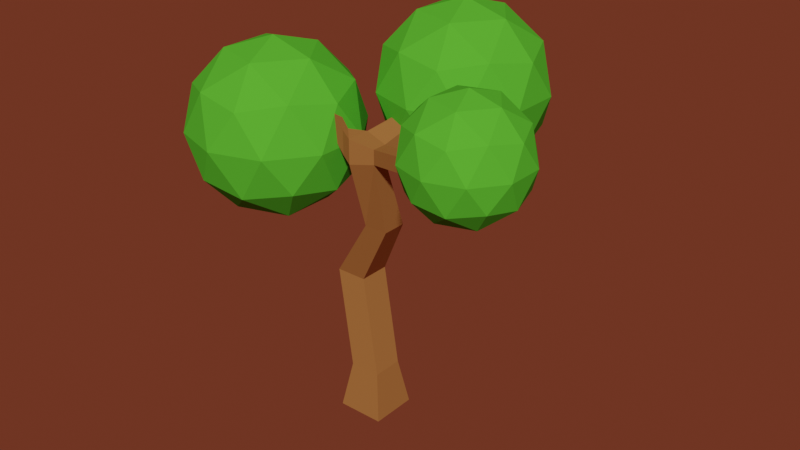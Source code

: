 # Source: my_tree.blend  (saved by Blender 2.93.20; exported with 4.5.12 LTS)
import bpy
from mathutils import Matrix  # noqa: F401  (used for matrix-valued properties, if any)

bpy.ops.wm.read_factory_settings(use_empty=True)
scene = bpy.context.scene
scene.name = 'Scene'

# ---- collections
col_collection = bpy.data.collections.new('Collection'); scene.collection.children.link(col_collection)

# ---- materials (node trees are filled in below, after node groups)
mat_wood = bpy.data.materials.new('wood')
mat_wood.alpha_threshold = 0.0
mat_wood.use_transparent_shadow = False
mat_wood.diffuse_color = (0.3343, 0.1359, 0.04163, 1.0)
mat_wood.roughness = 0.982
mat_wood.specular_intensity = 0.1919
mat_wood.line_color = (0.0, 0.0, 0.0, 1.0)
mat_leaves = bpy.data.materials.new('leaves')
mat_leaves.use_transparent_shadow = False
mat_leaves.diffuse_color = (0.08566, 0.4672, 0.0305, 1.0)
mat_leaves.roughness = 0.4808
mat_leaves.specular_intensity = 0.141

# ---- material node trees

# ---- world
world_world = bpy.data.worlds.new('World'); scene.world = world_world
world_world.color = (0.1329, 0.03085, 0.0155)
world_world.use_sun_shadow = False
world_world.sun_shadow_jitter_overblur = 0.0

# ---- meshes
me_cube = bpy.data.meshes.new('Cube')
me_cube.from_pydata([(0.6627, 0.6627, 1.0), (1.0, 1.0, -1.0), (0.6627, -0.6627, 1.0), (1.0, -1.0, -1.0), (-0.6627, 0.6627, 1.0), (-1.0, 1.0, -1.0), (-0.6627, -0.6627, 1.0), (-1.0, -1.0, -1.0), (0.6627, -0.6627, 1.0), (-0.6627, -0.6627, 1.0), (0.6627, 0.6627, 1.0), (-0.6627, 0.6627, 1.0), (-0.5273, -0.0695, 4.836), (-1.853, -0.0695, 4.836), (-0.5273, 1.256, 4.836), (-1.853, 1.256, 4.836), (1.337, -0.8432, 7.854), (0.3229, -0.8432, 7.854), (1.337, 0.1712, 7.854), (0.3229, 0.1712, 7.854), (1.564, -1.731, 11.04), (0.5498, -1.928, 10.84), (1.564, -1.112, 11.04), (0.5498, -0.9139, 10.84), (1.564, -1.731, 11.64), (0.5498, -1.928, 11.84), (1.564, -1.112, 11.64), (0.5498, -0.9139, 11.84), (1.758, 3.066, 12.69), (2.121, 3.066, 12.69), (1.758, 3.066, 13.04), (2.121, 3.066, 13.04), (4.978, -2.457, 11.87), (4.978, -3.076, 11.87), (4.978, -2.457, 12.48), (4.978, -3.076, 12.48), (6.873, -3.138, 13.14), (6.873, -3.554, 13.14), (6.873, -3.138, 13.55), (6.873, -3.554, 13.55), (0.09992, -1.747, 11.03), (-0.02117, -1.329, 10.93), (0.09992, -1.747, 12.02), (-0.02117, -1.329, 11.92), (-0.94, -1.521, 12.01), (-1.061, -1.103, 11.91), (-0.94, -1.521, 13.01), (-1.061, -1.103, 12.91), (-3.598, -1.578, 11.03), (-3.697, -1.237, 11.0), (-3.598, -1.578, 11.35), (-3.697, -1.237, 11.32)], [], [(4, 6, 9, 11), (3, 2, 6, 7), (7, 6, 4, 5), (5, 1, 3, 7), (1, 0, 2, 3), (5, 4, 0, 1), (11, 9, 13, 15), (2, 0, 10, 8), (0, 4, 11, 10), (6, 2, 8, 9), (14, 15, 19, 18), (9, 8, 12, 13), (10, 11, 15, 14), (8, 10, 14, 12), (19, 17, 21, 23), (12, 14, 18, 16), (15, 13, 17, 19), (13, 12, 16, 17), (21, 25, 42, 40), (17, 16, 20, 21), (18, 19, 23, 22), (16, 18, 22, 20), (26, 27, 25, 24), (21, 20, 24, 25), (23, 27, 30, 28), (26, 24, 35, 34), (29, 28, 30, 31), (27, 26, 31, 30), (22, 23, 28, 29), (26, 22, 29, 31), (33, 32, 36, 37), (24, 20, 33, 35), (20, 22, 32, 33), (22, 26, 34, 32), (37, 36, 38, 39), (32, 34, 38, 36), (34, 35, 39, 38), (35, 33, 37, 39), (43, 41, 45, 47), (25, 27, 43, 42), (23, 21, 40, 41), (27, 23, 41, 43), (44, 46, 50, 48), (42, 43, 47, 46), (40, 42, 46, 44), (41, 40, 44, 45), (49, 48, 50, 51), (45, 44, 48, 49), (47, 45, 49, 51), (46, 47, 51, 50)])
_uv = me_cube.uv_layers.new(name='UVMap')
_uv.uv.foreach_set('vector', [0.625, 0.25, 0.625, 0.0, 0.625, 0.0, 0.625, 0.25, 0.375, 0.75, 0.625, 0.75, 0.625, 1.0, 0.375, 1.0, 0.375, 0.0, 0.625, 0.0, 0.625, 0.25, 0.375, 0.25, 0.125, 0.5, 0.375, 0.5, 0.375, 0.75, 0.125, 0.75, 0.375, 0.5, 0.625, 0.5, 0.625, 0.75, 0.375, 0.75, 0.375, 0.25, 0.625, 0.25, 0.625, 0.5, 0.375, 0.5, 0.625, 0.25, 0.625, 0.0, 0.625, 0.0, 0.625, 0.25, 0.625, 0.75, 0.625, 0.5, 0.625, 0.5, 0.625, 0.75, 0.625, 0.5, 0.625, 0.25, 0.625, 0.25, 0.625, 0.5, 0.625, 1.0, 0.625, 0.75, 0.625, 0.75, 0.625, 1.0, 0.625, 0.5, 0.625, 0.25, 0.625, 0.25, 0.625, 0.5, 0.625, 1.0, 0.625, 0.75, 0.625, 0.75, 0.625, 1.0, 0.625, 0.5, 0.625, 0.25, 0.625, 0.25, 0.625, 0.5, 0.625, 0.75, 0.625, 0.5, 0.625, 0.5, 0.625, 0.75, 0.625, 0.25, 0.625, 0.0, 0.625, 0.0, 0.625, 0.25, 0.625, 0.75, 0.625, 0.5, 0.625, 0.5, 0.625, 0.75, 0.625, 0.25, 0.625, 0.0, 0.625, 0.0, 0.625, 0.25, 0.625, 1.0, 0.625, 0.75, 0.625, 0.75, 0.625, 1.0, 0.625, 1.0, 0.625, 1.0, 0.625, 1.0, 0.625, 1.0, 0.625, 1.0, 0.625, 0.75, 0.625, 0.75, 0.625, 1.0, 0.625, 0.5, 0.625, 0.25, 0.625, 0.25, 0.625, 0.5, 0.625, 0.75, 0.625, 0.5, 0.625, 0.5, 0.625, 0.75, 0.625, 0.5, 0.875, 0.5, 0.875, 0.75, 0.625, 0.75, 0.625, 1.0, 0.625, 0.75, 0.625, 0.75, 0.625, 1.0, 0.625, 0.25, 0.625, 0.25, 0.625, 0.25, 0.625, 0.25, 0.625, 0.5, 0.625, 0.75, 0.625, 0.75, 0.625, 0.5, 0.625, 0.5, 0.625, 0.25, 0.625, 0.25, 0.625, 0.5, 0.875, 0.5, 0.625, 0.5, 0.625, 0.5, 0.875, 0.5, 0.625, 0.5, 0.625, 0.25, 0.625, 0.25, 0.625, 0.5, 0.625, 0.5, 0.625, 0.5, 0.625, 0.5, 0.625, 0.5, 0.625, 0.75, 0.625, 0.5, 0.625, 0.5, 0.625, 0.75, 0.625, 0.75, 0.625, 0.75, 0.625, 0.75, 0.625, 0.75, 0.625, 0.75, 0.625, 0.5, 0.625, 0.5, 0.625, 0.75, 0.625, 0.5, 0.625, 0.5, 0.625, 0.5, 0.625, 0.5, 0.625, 0.75, 0.625, 0.5, 0.625, 0.5, 0.625, 0.75, 0.625, 0.5, 0.625, 0.5, 0.625, 0.5, 0.625, 0.5, 0.625, 0.5, 0.625, 0.75, 0.625, 0.75, 0.625, 0.5, 0.625, 0.75, 0.625, 0.75, 0.625, 0.75, 0.625, 0.75, 0.625, 0.25, 0.625, 0.25, 0.625, 0.25, 0.625, 0.25, 0.875, 0.75, 0.875, 0.5, 0.875, 0.5, 0.875, 0.75, 0.625, 0.25, 0.625, 0.0, 0.625, 0.0, 0.625, 0.25, 0.625, 0.25, 0.625, 0.25, 0.625, 0.25, 0.625, 0.25, 0.625, 1.0, 0.625, 1.0, 0.625, 1.0, 0.625, 1.0, 0.875, 0.75, 0.875, 0.5, 0.875, 0.5, 0.875, 0.75, 0.625, 1.0, 0.625, 1.0, 0.625, 1.0, 0.625, 1.0, 0.625, 0.25, 0.625, 0.0, 0.625, 0.0, 0.625, 0.25, 0.625, 0.25, 0.625, 0.0, 0.625, 0.0, 0.625, 0.25, 0.625, 0.25, 0.625, 0.0, 0.625, 0.0, 0.625, 0.25, 0.625, 0.25, 0.625, 0.25, 0.625, 0.25, 0.625, 0.25, 0.875, 0.75, 0.875, 0.5, 0.875, 0.5, 0.875, 0.75])
me_cube.materials.append(mat_wood)
me_cube.use_remesh_preserve_volume = False
me_cube.use_remesh_preserve_attributes = False
me_cube.use_mirror_vertex_groups = False
me_cube.update()
me_cube_001 = bpy.data.meshes.new('Cube.001')
me_cube_001.from_pydata([(-3.647, -1.408, 7.594), (-1.052, -3.294, 9.577), (-4.639, -4.46, 9.577), (-6.856, -1.408, 9.577), (-4.639, 1.643, 9.577), (-1.052, 0.4774, 9.577), (-2.656, -4.46, 12.79), (-6.243, -3.294, 12.79), (-6.243, 0.4774, 12.79), (-2.656, 1.643, 12.79), (-0.4391, -1.408, 12.79), (-3.647, -1.408, 14.77), (-4.23, -3.202, 8.13), (-2.122, -2.517, 8.13), (-2.705, -4.31, 9.295), (-0.5962, -1.408, 9.295), (-2.122, -0.3, 8.13), (-5.533, -1.408, 8.13), (-6.116, -3.202, 9.295), (-4.23, 0.3851, 8.13), (-6.116, 0.3851, 9.295), (-2.705, 1.494, 9.295), (-0.236, -2.517, 11.18), (-0.236, -0.2999, 11.18), (-3.647, -4.995, 11.18), (-1.539, -4.31, 11.18), (-7.059, -2.517, 11.18), (-5.756, -4.31, 11.18), (-5.756, 1.494, 11.18), (-7.059, -0.2999, 11.18), (-1.539, 1.494, 11.18), (-3.647, 2.179, 11.18), (-1.179, -3.202, 13.07), (-4.59, -4.31, 13.07), (-6.699, -1.408, 13.07), (-4.59, 1.494, 13.07), (-1.179, 0.3851, 13.07), (-3.065, -3.202, 14.23), (-1.762, -1.408, 14.23), (-5.173, -2.517, 14.23), (-5.173, -0.3, 14.23), (-3.065, 0.3851, 14.23)], [], [(0, 13, 12), (1, 13, 15), (0, 12, 17), (0, 17, 19), (0, 19, 16), (1, 15, 22), (2, 14, 24), (3, 18, 26), (4, 20, 28), (5, 21, 30), (1, 22, 25), (2, 24, 27), (3, 26, 29), (4, 28, 31), (5, 30, 23), (6, 32, 37), (7, 33, 39), (8, 34, 40), (9, 35, 41), (10, 36, 38), (38, 41, 11), (38, 36, 41), (36, 9, 41), (41, 40, 11), (41, 35, 40), (35, 8, 40), (40, 39, 11), (40, 34, 39), (34, 7, 39), (39, 37, 11), (39, 33, 37), (33, 6, 37), (37, 38, 11), (37, 32, 38), (32, 10, 38), (23, 36, 10), (23, 30, 36), (30, 9, 36), (31, 35, 9), (31, 28, 35), (28, 8, 35), (29, 34, 8), (29, 26, 34), (26, 7, 34), (27, 33, 7), (27, 24, 33), (24, 6, 33), (25, 32, 6), (25, 22, 32), (22, 10, 32), (30, 31, 9), (30, 21, 31), (21, 4, 31), (28, 29, 8), (28, 20, 29), (20, 3, 29), (26, 27, 7), (26, 18, 27), (18, 2, 27), (24, 25, 6), (24, 14, 25), (14, 1, 25), (22, 23, 10), (22, 15, 23), (15, 5, 23), (16, 21, 5), (16, 19, 21), (19, 4, 21), (19, 20, 4), (19, 17, 20), (17, 3, 20), (17, 18, 3), (17, 12, 18), (12, 2, 18), (15, 16, 5), (15, 13, 16), (13, 0, 16), (12, 14, 2), (12, 13, 14), (13, 1, 14)])
_uv = me_cube_001.uv_layers.new(name='UVMap')
_uv.uv.foreach_set('vector', [0.1818, 0.0, 0.2273, 0.07873, 0.1364, 0.07873, 0.2727, 0.1575, 0.3182, 0.07873, 0.3636, 0.1575, 0.9091, 0.0, 0.9545, 0.07873, 0.8636, 0.07873, 0.7273, 0.0, 0.7727, 0.07873, 0.6818, 0.07873, 0.5455, 0.0, 0.5909, 0.07873, 0.5, 0.07873, 0.2727, 0.1575, 0.3636, 0.1575, 0.3182, 0.2362, 0.09091, 0.1575, 0.1818, 0.1575, 0.1364, 0.2362, 0.8182, 0.1575, 0.9091, 0.1575, 0.8636, 0.2362, 0.6364, 0.1575, 0.7273, 0.1575, 0.6818, 0.2362, 0.4545, 0.1575, 0.5455, 0.1575, 0.5, 0.2362, 0.2727, 0.1575, 0.3182, 0.2362, 0.2273, 0.2362, 0.09091, 0.1575, 0.1364, 0.2362, 0.04546, 0.2362, 0.8182, 0.1575, 0.8636, 0.2362, 0.7727, 0.2362, 0.6364, 0.1575, 0.6818, 0.2362, 0.5909, 0.2362, 0.4545, 0.1575, 0.5, 0.2362, 0.4091, 0.2362, 0.1818, 0.3149, 0.2727, 0.3149, 0.2273, 0.3937, 0.0, 0.3149, 0.09091, 0.3149, 0.04546, 0.3937, 0.7273, 0.3149, 0.8182, 0.3149, 0.7727, 0.3937, 0.5455, 0.3149, 0.6364, 0.3149, 0.5909, 0.3937, 0.3636, 0.3149, 0.4545, 0.3149, 0.4091, 0.3937, 0.4091, 0.3937, 0.5, 0.3937, 0.4545, 0.4724, 0.4091, 0.3937, 0.4545, 0.3149, 0.5, 0.3937, 0.4545, 0.3149, 0.5455, 0.3149, 0.5, 0.3937, 0.5909, 0.3937, 0.6818, 0.3937, 0.6364, 0.4724, 0.5909, 0.3937, 0.6364, 0.3149, 0.6818, 0.3937, 0.6364, 0.3149, 0.7273, 0.3149, 0.6818, 0.3937, 0.7727, 0.3937, 0.8636, 0.3937, 0.8182, 0.4724, 0.7727, 0.3937, 0.8182, 0.3149, 0.8636, 0.3937, 0.8182, 0.3149, 0.9091, 0.3149, 0.8636, 0.3937, 0.04546, 0.3937, 0.1364, 0.3937, 0.09091, 0.4724, 0.04546, 0.3937, 0.09091, 0.3149, 0.1364, 0.3937, 0.09091, 0.3149, 0.1818, 0.3149, 0.1364, 0.3937, 0.2273, 0.3937, 0.3182, 0.3937, 0.2727, 0.4724, 0.2273, 0.3937, 0.2727, 0.3149, 0.3182, 0.3937, 0.2727, 0.3149, 0.3636, 0.3149, 0.3182, 0.3937, 0.4091, 0.2362, 0.4545, 0.3149, 0.3636, 0.3149, 0.4091, 0.2362, 0.5, 0.2362, 0.4545, 0.3149, 0.5, 0.2362, 0.5455, 0.3149, 0.4545, 0.3149, 0.5909, 0.2362, 0.6364, 0.3149, 0.5455, 0.3149, 0.5909, 0.2362, 0.6818, 0.2362, 0.6364, 0.3149, 0.6818, 0.2362, 0.7273, 0.3149, 0.6364, 0.3149, 0.7727, 0.2362, 0.8182, 0.3149, 0.7273, 0.3149, 0.7727, 0.2362, 0.8636, 0.2362, 0.8182, 0.3149, 0.8636, 0.2362, 0.9091, 0.3149, 0.8182, 0.3149, 0.04546, 0.2362, 0.09091, 0.3149, 0.0, 0.3149, 0.04546, 0.2362, 0.1364, 0.2362, 0.09091, 0.3149, 0.1364, 0.2362, 0.1818, 0.3149, 0.09091, 0.3149, 0.2273, 0.2362, 0.2727, 0.3149, 0.1818, 0.3149, 0.2273, 0.2362, 0.3182, 0.2362, 0.2727, 0.3149, 0.3182, 0.2362, 0.3636, 0.3149, 0.2727, 0.3149, 0.5, 0.2362, 0.5909, 0.2362, 0.5455, 0.3149, 0.5, 0.2362, 0.5455, 0.1575, 0.5909, 0.2362, 0.5455, 0.1575, 0.6364, 0.1575, 0.5909, 0.2362, 0.6818, 0.2362, 0.7727, 0.2362, 0.7273, 0.3149, 0.6818, 0.2362, 0.7273, 0.1575, 0.7727, 0.2362, 0.7273, 0.1575, 0.8182, 0.1575, 0.7727, 0.2362, 0.8636, 0.2362, 0.9545, 0.2362, 0.9091, 0.3149, 0.8636, 0.2362, 0.9091, 0.1575, 0.9545, 0.2362, 0.9091, 0.1575, 1.0, 0.1575, 0.9545, 0.2362, 0.1364, 0.2362, 0.2273, 0.2362, 0.1818, 0.3149, 0.1364, 0.2362, 0.1818, 0.1575, 0.2273, 0.2362, 0.1818, 0.1575, 0.2727, 0.1575, 0.2273, 0.2362, 0.3182, 0.2362, 0.4091, 0.2362, 0.3636, 0.3149, 0.3182, 0.2362, 0.3636, 0.1575, 0.4091, 0.2362, 0.3636, 0.1575, 0.4545, 0.1575, 0.4091, 0.2362, 0.5, 0.07873, 0.5455, 0.1575, 0.4545, 0.1575, 0.5, 0.07873, 0.5909, 0.07873, 0.5455, 0.1575, 0.5909, 0.07873, 0.6364, 0.1575, 0.5455, 0.1575, 0.6818, 0.07873, 0.7273, 0.1575, 0.6364, 0.1575, 0.6818, 0.07873, 0.7727, 0.07873, 0.7273, 0.1575, 0.7727, 0.07873, 0.8182, 0.1575, 0.7273, 0.1575, 0.8636, 0.07873, 0.9091, 0.1575, 0.8182, 0.1575, 0.8636, 0.07873, 0.9545, 0.07873, 0.9091, 0.1575, 0.9545, 0.07873, 1.0, 0.1575, 0.9091, 0.1575, 0.3636, 0.1575, 0.4091, 0.07873, 0.4545, 0.1575, 0.3636, 0.1575, 0.3182, 0.07873, 0.4091, 0.07873, 0.3182, 0.07873, 0.3636, 0.0, 0.4091, 0.07873, 0.1364, 0.07873, 0.1818, 0.1575, 0.09091, 0.1575, 0.1364, 0.07873, 0.2273, 0.07873, 0.1818, 0.1575, 0.2273, 0.07873, 0.2727, 0.1575, 0.1818, 0.1575])
me_cube_001.materials.append(mat_leaves)
me_cube_001.use_remesh_preserve_volume = False
me_cube_001.use_remesh_preserve_attributes = False
me_cube_001.use_mirror_vertex_groups = False
me_cube_001.update()
me_icosphere = bpy.data.meshes.new('Icosphere')
me_icosphere.from_pydata([(0.0, 0.0, -2.31), (1.672, -1.214, -1.033), (-0.6385, -1.965, -1.033), (-2.066, 0.0, -1.033), (-0.6385, 1.965, -1.033), (1.672, 1.214, -1.033), (0.6385, -1.965, 1.033), (-1.672, -1.214, 1.033), (-1.672, 1.214, 1.033), (0.6385, 1.965, 1.033), (2.066, 0.0, 1.033), (0.0, 0.0, 2.31), (-0.3753, -1.155, -1.965), (0.9825, -0.7138, -1.965), (0.6072, -1.869, -1.214), (1.965, 0.0, -1.214), (0.9825, 0.7138, -1.965), (-1.214, 0.0, -1.965), (-1.59, -1.155, -1.214), (-0.3753, 1.155, -1.965), (-1.59, 1.155, -1.214), (0.6072, 1.869, -1.214), (2.197, -0.7138, 0.0), (2.197, 0.7138, 0.0), (0.0, -2.31, 0.0), (1.358, -1.869, 0.0), (-2.197, -0.7138, 0.0), (-1.358, -1.869, 0.0), (-1.358, 1.869, 0.0), (-2.197, 0.7138, 0.0), (1.358, 1.869, 0.0), (0.0, 2.31, 0.0), (1.59, -1.155, 1.214), (-0.6072, -1.869, 1.214), (-1.965, 0.0, 1.214), (-0.6072, 1.869, 1.214), (1.59, 1.155, 1.214), (0.3753, -1.155, 1.965), (1.214, 0.0, 1.965), (-0.9825, -0.7138, 1.965), (-0.9825, 0.7138, 1.965), (0.3753, 1.155, 1.965)], [], [(0, 13, 12), (1, 13, 15), (0, 12, 17), (0, 17, 19), (0, 19, 16), (1, 15, 22), (2, 14, 24), (3, 18, 26), (4, 20, 28), (5, 21, 30), (1, 22, 25), (2, 24, 27), (3, 26, 29), (4, 28, 31), (5, 30, 23), (6, 32, 37), (7, 33, 39), (8, 34, 40), (9, 35, 41), (10, 36, 38), (38, 41, 11), (38, 36, 41), (36, 9, 41), (41, 40, 11), (41, 35, 40), (35, 8, 40), (40, 39, 11), (40, 34, 39), (34, 7, 39), (39, 37, 11), (39, 33, 37), (33, 6, 37), (37, 38, 11), (37, 32, 38), (32, 10, 38), (23, 36, 10), (23, 30, 36), (30, 9, 36), (31, 35, 9), (31, 28, 35), (28, 8, 35), (29, 34, 8), (29, 26, 34), (26, 7, 34), (27, 33, 7), (27, 24, 33), (24, 6, 33), (25, 32, 6), (25, 22, 32), (22, 10, 32), (30, 31, 9), (30, 21, 31), (21, 4, 31), (28, 29, 8), (28, 20, 29), (20, 3, 29), (26, 27, 7), (26, 18, 27), (18, 2, 27), (24, 25, 6), (24, 14, 25), (14, 1, 25), (22, 23, 10), (22, 15, 23), (15, 5, 23), (16, 21, 5), (16, 19, 21), (19, 4, 21), (19, 20, 4), (19, 17, 20), (17, 3, 20), (17, 18, 3), (17, 12, 18), (12, 2, 18), (15, 16, 5), (15, 13, 16), (13, 0, 16), (12, 14, 2), (12, 13, 14), (13, 1, 14)])
_uv = me_icosphere.uv_layers.new(name='UVMap')
_uv.uv.foreach_set('vector', [0.1818, 0.0, 0.2273, 0.07873, 0.1364, 0.07873, 0.2727, 0.1575, 0.3182, 0.07873, 0.3636, 0.1575, 0.9091, 0.0, 0.9545, 0.07873, 0.8636, 0.07873, 0.7273, 0.0, 0.7727, 0.07873, 0.6818, 0.07873, 0.5455, 0.0, 0.5909, 0.07873, 0.5, 0.07873, 0.2727, 0.1575, 0.3636, 0.1575, 0.3182, 0.2362, 0.09091, 0.1575, 0.1818, 0.1575, 0.1364, 0.2362, 0.8182, 0.1575, 0.9091, 0.1575, 0.8636, 0.2362, 0.6364, 0.1575, 0.7273, 0.1575, 0.6818, 0.2362, 0.4545, 0.1575, 0.5455, 0.1575, 0.5, 0.2362, 0.2727, 0.1575, 0.3182, 0.2362, 0.2273, 0.2362, 0.09091, 0.1575, 0.1364, 0.2362, 0.04546, 0.2362, 0.8182, 0.1575, 0.8636, 0.2362, 0.7727, 0.2362, 0.6364, 0.1575, 0.6818, 0.2362, 0.5909, 0.2362, 0.4545, 0.1575, 0.5, 0.2362, 0.4091, 0.2362, 0.1818, 0.3149, 0.2727, 0.3149, 0.2273, 0.3937, 0.0, 0.3149, 0.09091, 0.3149, 0.04546, 0.3937, 0.7273, 0.3149, 0.8182, 0.3149, 0.7727, 0.3937, 0.5455, 0.3149, 0.6364, 0.3149, 0.5909, 0.3937, 0.3636, 0.3149, 0.4545, 0.3149, 0.4091, 0.3937, 0.4091, 0.3937, 0.5, 0.3937, 0.4545, 0.4724, 0.4091, 0.3937, 0.4545, 0.3149, 0.5, 0.3937, 0.4545, 0.3149, 0.5455, 0.3149, 0.5, 0.3937, 0.5909, 0.3937, 0.6818, 0.3937, 0.6364, 0.4724, 0.5909, 0.3937, 0.6364, 0.3149, 0.6818, 0.3937, 0.6364, 0.3149, 0.7273, 0.3149, 0.6818, 0.3937, 0.7727, 0.3937, 0.8636, 0.3937, 0.8182, 0.4724, 0.7727, 0.3937, 0.8182, 0.3149, 0.8636, 0.3937, 0.8182, 0.3149, 0.9091, 0.3149, 0.8636, 0.3937, 0.04546, 0.3937, 0.1364, 0.3937, 0.09091, 0.4724, 0.04546, 0.3937, 0.09091, 0.3149, 0.1364, 0.3937, 0.09091, 0.3149, 0.1818, 0.3149, 0.1364, 0.3937, 0.2273, 0.3937, 0.3182, 0.3937, 0.2727, 0.4724, 0.2273, 0.3937, 0.2727, 0.3149, 0.3182, 0.3937, 0.2727, 0.3149, 0.3636, 0.3149, 0.3182, 0.3937, 0.4091, 0.2362, 0.4545, 0.3149, 0.3636, 0.3149, 0.4091, 0.2362, 0.5, 0.2362, 0.4545, 0.3149, 0.5, 0.2362, 0.5455, 0.3149, 0.4545, 0.3149, 0.5909, 0.2362, 0.6364, 0.3149, 0.5455, 0.3149, 0.5909, 0.2362, 0.6818, 0.2362, 0.6364, 0.3149, 0.6818, 0.2362, 0.7273, 0.3149, 0.6364, 0.3149, 0.7727, 0.2362, 0.8182, 0.3149, 0.7273, 0.3149, 0.7727, 0.2362, 0.8636, 0.2362, 0.8182, 0.3149, 0.8636, 0.2362, 0.9091, 0.3149, 0.8182, 0.3149, 0.04546, 0.2362, 0.09091, 0.3149, 0.0, 0.3149, 0.04546, 0.2362, 0.1364, 0.2362, 0.09091, 0.3149, 0.1364, 0.2362, 0.1818, 0.3149, 0.09091, 0.3149, 0.2273, 0.2362, 0.2727, 0.3149, 0.1818, 0.3149, 0.2273, 0.2362, 0.3182, 0.2362, 0.2727, 0.3149, 0.3182, 0.2362, 0.3636, 0.3149, 0.2727, 0.3149, 0.5, 0.2362, 0.5909, 0.2362, 0.5455, 0.3149, 0.5, 0.2362, 0.5455, 0.1575, 0.5909, 0.2362, 0.5455, 0.1575, 0.6364, 0.1575, 0.5909, 0.2362, 0.6818, 0.2362, 0.7727, 0.2362, 0.7273, 0.3149, 0.6818, 0.2362, 0.7273, 0.1575, 0.7727, 0.2362, 0.7273, 0.1575, 0.8182, 0.1575, 0.7727, 0.2362, 0.8636, 0.2362, 0.9545, 0.2362, 0.9091, 0.3149, 0.8636, 0.2362, 0.9091, 0.1575, 0.9545, 0.2362, 0.9091, 0.1575, 1.0, 0.1575, 0.9545, 0.2362, 0.1364, 0.2362, 0.2273, 0.2362, 0.1818, 0.3149, 0.1364, 0.2362, 0.1818, 0.1575, 0.2273, 0.2362, 0.1818, 0.1575, 0.2727, 0.1575, 0.2273, 0.2362, 0.3182, 0.2362, 0.4091, 0.2362, 0.3636, 0.3149, 0.3182, 0.2362, 0.3636, 0.1575, 0.4091, 0.2362, 0.3636, 0.1575, 0.4545, 0.1575, 0.4091, 0.2362, 0.5, 0.07873, 0.5455, 0.1575, 0.4545, 0.1575, 0.5, 0.07873, 0.5909, 0.07873, 0.5455, 0.1575, 0.5909, 0.07873, 0.6364, 0.1575, 0.5455, 0.1575, 0.6818, 0.07873, 0.7273, 0.1575, 0.6364, 0.1575, 0.6818, 0.07873, 0.7727, 0.07873, 0.7273, 0.1575, 0.7727, 0.07873, 0.8182, 0.1575, 0.7273, 0.1575, 0.8636, 0.07873, 0.9091, 0.1575, 0.8182, 0.1575, 0.8636, 0.07873, 0.9545, 0.07873, 0.9091, 0.1575, 0.9545, 0.07873, 1.0, 0.1575, 0.9091, 0.1575, 0.3636, 0.1575, 0.4091, 0.07873, 0.4545, 0.1575, 0.3636, 0.1575, 0.3182, 0.07873, 0.4091, 0.07873, 0.3182, 0.07873, 0.3636, 0.0, 0.4091, 0.07873, 0.1364, 0.07873, 0.1818, 0.1575, 0.09091, 0.1575, 0.1364, 0.07873, 0.2273, 0.07873, 0.1818, 0.1575, 0.2273, 0.07873, 0.2727, 0.1575, 0.1818, 0.1575])
me_icosphere.materials.append(mat_leaves)
me_icosphere.use_remesh_fix_poles = True
me_icosphere.use_remesh_preserve_attributes = False
me_icosphere.update()
me_icosphere_001 = bpy.data.meshes.new('Icosphere.001')
me_icosphere_001.from_pydata([(9.02e-08, -1.804e-07, -2.638), (1.909, -1.387, -1.18), (-0.7291, -2.244, -1.18), (-2.359, -1.804e-07, -1.18), (-0.7291, 2.244, -1.18), (1.909, 1.387, -1.18), (0.7291, -2.244, 1.18), (-1.909, -1.387, 1.18), (-1.909, 1.387, 1.18), (0.7291, 2.244, 1.18), (2.359, -1.804e-07, 1.18), (9.02e-08, -1.804e-07, 2.638), (-0.4286, -1.319, -2.244), (1.122, -0.8152, -2.244), (0.6934, -2.134, -1.387), (2.244, -1.804e-07, -1.387), (1.122, 0.8152, -2.244), (-1.387, -1.804e-07, -2.244), (-1.815, -1.319, -1.387), (-0.4286, 1.319, -2.244), (-1.815, 1.319, -1.387), (0.6934, 2.134, -1.387), (2.509, -0.8152, -4.962e-07), (2.509, 0.8152, -4.962e-07), (9.02e-08, -2.638, -4.962e-07), (1.551, -2.134, -4.962e-07), (-2.509, -0.8152, -4.962e-07), (-1.551, -2.134, -4.962e-07), (-1.551, 2.134, -4.962e-07), (-2.509, 0.8152, -4.962e-07), (1.551, 2.134, -4.962e-07), (9.02e-08, 2.638, -4.962e-07), (1.815, -1.319, 1.387), (-0.6934, -2.134, 1.387), (-2.244, -1.804e-07, 1.387), (-0.6934, 2.134, 1.387), (1.815, 1.319, 1.387), (0.4286, -1.319, 2.244), (1.387, -1.804e-07, 2.244), (-1.122, -0.8152, 2.244), (-1.122, 0.8152, 2.244), (0.4286, 1.319, 2.244)], [], [(0, 13, 12), (1, 13, 15), (0, 12, 17), (0, 17, 19), (0, 19, 16), (1, 15, 22), (2, 14, 24), (3, 18, 26), (4, 20, 28), (5, 21, 30), (1, 22, 25), (2, 24, 27), (3, 26, 29), (4, 28, 31), (5, 30, 23), (6, 32, 37), (7, 33, 39), (8, 34, 40), (9, 35, 41), (10, 36, 38), (38, 41, 11), (38, 36, 41), (36, 9, 41), (41, 40, 11), (41, 35, 40), (35, 8, 40), (40, 39, 11), (40, 34, 39), (34, 7, 39), (39, 37, 11), (39, 33, 37), (33, 6, 37), (37, 38, 11), (37, 32, 38), (32, 10, 38), (23, 36, 10), (23, 30, 36), (30, 9, 36), (31, 35, 9), (31, 28, 35), (28, 8, 35), (29, 34, 8), (29, 26, 34), (26, 7, 34), (27, 33, 7), (27, 24, 33), (24, 6, 33), (25, 32, 6), (25, 22, 32), (22, 10, 32), (30, 31, 9), (30, 21, 31), (21, 4, 31), (28, 29, 8), (28, 20, 29), (20, 3, 29), (26, 27, 7), (26, 18, 27), (18, 2, 27), (24, 25, 6), (24, 14, 25), (14, 1, 25), (22, 23, 10), (22, 15, 23), (15, 5, 23), (16, 21, 5), (16, 19, 21), (19, 4, 21), (19, 20, 4), (19, 17, 20), (17, 3, 20), (17, 18, 3), (17, 12, 18), (12, 2, 18), (15, 16, 5), (15, 13, 16), (13, 0, 16), (12, 14, 2), (12, 13, 14), (13, 1, 14)])
_uv = me_icosphere_001.uv_layers.new(name='UVMap')
_uv.uv.foreach_set('vector', [0.1818, 0.0, 0.2273, 0.07873, 0.1364, 0.07873, 0.2727, 0.1575, 0.3182, 0.07873, 0.3636, 0.1575, 0.9091, 0.0, 0.9545, 0.07873, 0.8636, 0.07873, 0.7273, 0.0, 0.7727, 0.07873, 0.6818, 0.07873, 0.5455, 0.0, 0.5909, 0.07873, 0.5, 0.07873, 0.2727, 0.1575, 0.3636, 0.1575, 0.3182, 0.2362, 0.09091, 0.1575, 0.1818, 0.1575, 0.1364, 0.2362, 0.8182, 0.1575, 0.9091, 0.1575, 0.8636, 0.2362, 0.6364, 0.1575, 0.7273, 0.1575, 0.6818, 0.2362, 0.4545, 0.1575, 0.5455, 0.1575, 0.5, 0.2362, 0.2727, 0.1575, 0.3182, 0.2362, 0.2273, 0.2362, 0.09091, 0.1575, 0.1364, 0.2362, 0.04546, 0.2362, 0.8182, 0.1575, 0.8636, 0.2362, 0.7727, 0.2362, 0.6364, 0.1575, 0.6818, 0.2362, 0.5909, 0.2362, 0.4545, 0.1575, 0.5, 0.2362, 0.4091, 0.2362, 0.1818, 0.3149, 0.2727, 0.3149, 0.2273, 0.3937, 0.0, 0.3149, 0.09091, 0.3149, 0.04546, 0.3937, 0.7273, 0.3149, 0.8182, 0.3149, 0.7727, 0.3937, 0.5455, 0.3149, 0.6364, 0.3149, 0.5909, 0.3937, 0.3636, 0.3149, 0.4545, 0.3149, 0.4091, 0.3937, 0.4091, 0.3937, 0.5, 0.3937, 0.4545, 0.4724, 0.4091, 0.3937, 0.4545, 0.3149, 0.5, 0.3937, 0.4545, 0.3149, 0.5455, 0.3149, 0.5, 0.3937, 0.5909, 0.3937, 0.6818, 0.3937, 0.6364, 0.4724, 0.5909, 0.3937, 0.6364, 0.3149, 0.6818, 0.3937, 0.6364, 0.3149, 0.7273, 0.3149, 0.6818, 0.3937, 0.7727, 0.3937, 0.8636, 0.3937, 0.8182, 0.4724, 0.7727, 0.3937, 0.8182, 0.3149, 0.8636, 0.3937, 0.8182, 0.3149, 0.9091, 0.3149, 0.8636, 0.3937, 0.04546, 0.3937, 0.1364, 0.3937, 0.09091, 0.4724, 0.04546, 0.3937, 0.09091, 0.3149, 0.1364, 0.3937, 0.09091, 0.3149, 0.1818, 0.3149, 0.1364, 0.3937, 0.2273, 0.3937, 0.3182, 0.3937, 0.2727, 0.4724, 0.2273, 0.3937, 0.2727, 0.3149, 0.3182, 0.3937, 0.2727, 0.3149, 0.3636, 0.3149, 0.3182, 0.3937, 0.4091, 0.2362, 0.4545, 0.3149, 0.3636, 0.3149, 0.4091, 0.2362, 0.5, 0.2362, 0.4545, 0.3149, 0.5, 0.2362, 0.5455, 0.3149, 0.4545, 0.3149, 0.5909, 0.2362, 0.6364, 0.3149, 0.5455, 0.3149, 0.5909, 0.2362, 0.6818, 0.2362, 0.6364, 0.3149, 0.6818, 0.2362, 0.7273, 0.3149, 0.6364, 0.3149, 0.7727, 0.2362, 0.8182, 0.3149, 0.7273, 0.3149, 0.7727, 0.2362, 0.8636, 0.2362, 0.8182, 0.3149, 0.8636, 0.2362, 0.9091, 0.3149, 0.8182, 0.3149, 0.04546, 0.2362, 0.09091, 0.3149, 0.0, 0.3149, 0.04546, 0.2362, 0.1364, 0.2362, 0.09091, 0.3149, 0.1364, 0.2362, 0.1818, 0.3149, 0.09091, 0.3149, 0.2273, 0.2362, 0.2727, 0.3149, 0.1818, 0.3149, 0.2273, 0.2362, 0.3182, 0.2362, 0.2727, 0.3149, 0.3182, 0.2362, 0.3636, 0.3149, 0.2727, 0.3149, 0.5, 0.2362, 0.5909, 0.2362, 0.5455, 0.3149, 0.5, 0.2362, 0.5455, 0.1575, 0.5909, 0.2362, 0.5455, 0.1575, 0.6364, 0.1575, 0.5909, 0.2362, 0.6818, 0.2362, 0.7727, 0.2362, 0.7273, 0.3149, 0.6818, 0.2362, 0.7273, 0.1575, 0.7727, 0.2362, 0.7273, 0.1575, 0.8182, 0.1575, 0.7727, 0.2362, 0.8636, 0.2362, 0.9545, 0.2362, 0.9091, 0.3149, 0.8636, 0.2362, 0.9091, 0.1575, 0.9545, 0.2362, 0.9091, 0.1575, 1.0, 0.1575, 0.9545, 0.2362, 0.1364, 0.2362, 0.2273, 0.2362, 0.1818, 0.3149, 0.1364, 0.2362, 0.1818, 0.1575, 0.2273, 0.2362, 0.1818, 0.1575, 0.2727, 0.1575, 0.2273, 0.2362, 0.3182, 0.2362, 0.4091, 0.2362, 0.3636, 0.3149, 0.3182, 0.2362, 0.3636, 0.1575, 0.4091, 0.2362, 0.3636, 0.1575, 0.4545, 0.1575, 0.4091, 0.2362, 0.5, 0.07873, 0.5455, 0.1575, 0.4545, 0.1575, 0.5, 0.07873, 0.5909, 0.07873, 0.5455, 0.1575, 0.5909, 0.07873, 0.6364, 0.1575, 0.5455, 0.1575, 0.6818, 0.07873, 0.7273, 0.1575, 0.6364, 0.1575, 0.6818, 0.07873, 0.7727, 0.07873, 0.7273, 0.1575, 0.7727, 0.07873, 0.8182, 0.1575, 0.7273, 0.1575, 0.8636, 0.07873, 0.9091, 0.1575, 0.8182, 0.1575, 0.8636, 0.07873, 0.9545, 0.07873, 0.9091, 0.1575, 0.9545, 0.07873, 1.0, 0.1575, 0.9091, 0.1575, 0.3636, 0.1575, 0.4091, 0.07873, 0.4545, 0.1575, 0.3636, 0.1575, 0.3182, 0.07873, 0.4091, 0.07873, 0.3182, 0.07873, 0.3636, 0.0, 0.4091, 0.07873, 0.1364, 0.07873, 0.1818, 0.1575, 0.09091, 0.1575, 0.1364, 0.07873, 0.2273, 0.07873, 0.1818, 0.1575, 0.2273, 0.07873, 0.2727, 0.1575, 0.1818, 0.1575])
me_icosphere_001.materials.append(mat_leaves)
me_icosphere_001.use_remesh_fix_poles = True
me_icosphere_001.use_remesh_preserve_attributes = False
me_icosphere_001.update()

# ---- objects
ob_log = bpy.data.objects.new('log', me_cube)
ob_leaves1 = bpy.data.objects.new('leaves1', me_cube_001)
ob_leaves3 = bpy.data.objects.new('leaves3', me_icosphere)
ob_leaves2 = bpy.data.objects.new('leaves2', me_icosphere_001)

# ---- transforms, parenting, visibility, modifiers, constraints
ob_log.location = (0.05874, -0.0951, 0.4346)
ob_log.scale = (0.4213, 0.4213, 0.4213)
ob_log.lock_rotations_4d = False
ob_log.empty_display_type = 'ARROWS'
ob_log.lineart.crease_threshold = 0.0
ob_leaves1.location = (0.05874, -0.0951, 0.4346)
ob_leaves1.scale = (0.4213, 0.4213, 0.4213)
ob_leaves1.lock_rotations_4d = False
ob_leaves1.empty_display_type = 'ARROWS'
ob_leaves1.lineart.crease_threshold = 0.0
ob_leaves3.location = (2.954, -1.519, 6.068)
ob_leaves3.scale = (0.4213, 0.4213, 0.4213)
ob_leaves2.location = (0.8634, 1.197, 5.836)
ob_leaves2.scale = (0.5449, 0.5449, 0.5449)

# ---- collection membership
col_collection.objects.link(ob_log)
col_collection.objects.link(ob_leaves1)
col_collection.objects.link(ob_leaves3)
col_collection.objects.link(ob_leaves2)

# ---- scene / render settings (as saved in the file)
scene.frame_start = 1; scene.frame_end = 250; scene.frame_set(1)
scene.render.engine = 'BLENDER_EEVEE_NEXT'
scene.cycles.use_denoising = False
scene.cycles.samples = 128
scene.cycles.sampling_pattern = 'TABULATED_SOBOL'
scene.cycles.use_adaptive_sampling = False
scene.cycles.use_light_tree = False
scene.view_settings.view_transform = 'Filmic'
bpy.context.view_layer.update()

# ---- added for rendering (the .blend has no active camera and no usable light): camera, sun
cam_auto = bpy.data.cameras.new('AutoCamera')
cam_auto.lens = 50.0
cam_auto.sensor_width = 36.0
cam_auto.clip_end = 1000.0
ob_auto_camera = bpy.data.objects.new('AutoCamera', cam_auto)
scene.collection.objects.link(ob_auto_camera)
ob_auto_camera.location = (10.8339, -12.3509, 11.9245)
ob_auto_camera.rotation_euler = (1.09748, -7.21219e-08, 0.694738)
scene.camera = ob_auto_camera
light_auto_sun = bpy.data.lights.new('AutoSun', 'SUN')
light_auto_sun.energy = 3.0
light_auto_sun.angle = 0.0523599
ob_auto_sun = bpy.data.objects.new('AutoSun', light_auto_sun)
scene.collection.objects.link(ob_auto_sun)
ob_auto_sun.rotation_euler = (0.872665, 0.174533, 0.523599)
bpy.context.view_layer.update()
